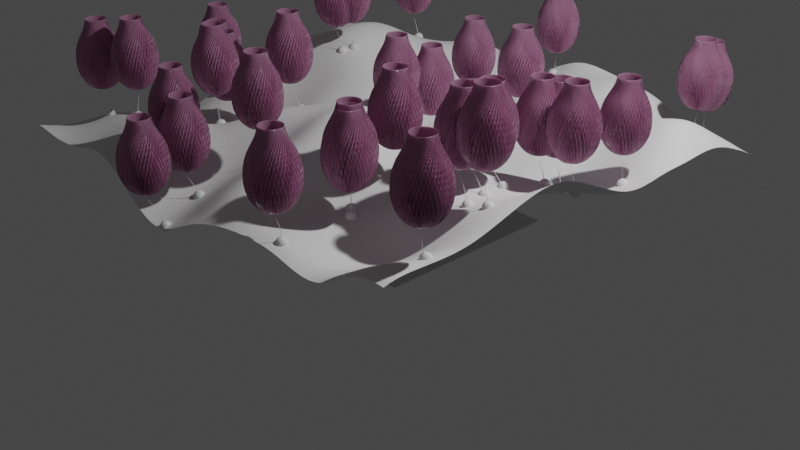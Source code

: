 # Source: blend.blend  (saved by Blender 3.1.7; exported with 4.5.12 LTS)
import bpy
from mathutils import Matrix  # noqa: F401  (used for matrix-valued properties, if any)

bpy.ops.wm.read_factory_settings(use_empty=True)
scene = bpy.context.scene
scene.name = 'Scene'

# ---- collections
col_collection = bpy.data.collections.new('Collection'); scene.collection.children.link(col_collection)
col_x = bpy.data.collections.new('花'); col_collection.children.link(col_x)

# ---- materials (node trees are filled in below, after node groups)
mat_x = bpy.data.materials.new('花')
mat_x.use_transparent_shadow = False

# ---- node groups
ng_base = bpy.data.node_groups.new('base', 'GeometryNodeTree')
_s = ng_base.interface.new_socket(name='Geometry', in_out='OUTPUT', socket_type='NodeSocketGeometry')
_s = ng_base.interface.new_socket(name='Geometry', in_out='INPUT', socket_type='NodeSocketGeometry')
ng_base.is_modifier = True
_N = ng_base.nodes; _L = ng_base.links
n0 = _N.new('GeometryNodeStoreNamedAttribute'); n0.name = 'Store Named Attribute'; n0.location = (-614, 447)
n0.data_type = 'FLOAT_VECTOR'
n0.domain = 'CORNER'
n0.inputs[2].default_value = 'uv_map'
n1 = _N.new('NodeGroupInput'); n1.name = '组输入'; n1.location = (-674, 288)
n2 = _N.new('GeometryNodeMeshGrid'); n2.name = '栅格'; n2.location = (-639, 447)
n2.inputs[0].default_value = 5.0
n2.inputs[1].default_value = 5.0
n2.inputs[2].default_value = 100
n2.inputs[3].default_value = 100
n3 = _N.new('GeometryNodeSetPosition'); n3.name = '设置位置'; n3.location = (48, 425)
n4 = _N.new('NodeGroupOutput'); n4.name = '组输出'; n4.location = (488, 345)
n5 = _N.new('GeometryNodeSetShadeSmooth'); n5.name = '设置着色平滑'; n5.location = (268, 360)
n6 = _N.new('ShaderNodeCombineXYZ'); n6.name = '合并 XYZ'; n6.location = (-138, 262)
n7 = _N.new('ShaderNodeTexNoise'); n7.name = '噪波纹理'; n7.location = (-578, 169)
n7.inputs[2].default_value = 0.5
n7.inputs[3].default_value = 0.5
n7.inputs[4].default_value = 1.0
n8 = _N.new('ShaderNodeMath'); n8.name = '运算'; n8.location = (-358, 185)
n8.operation = 'MULTIPLY'
n8.inputs[1].default_value = 2.0
_L.new(n5.outputs[0], n4.inputs[0])
_L.new(n0.outputs[0], n3.inputs[0])
_L.new(n8.outputs[0], n6.inputs[2])
_L.new(n6.outputs[0], n3.inputs[3])
_L.new(n3.outputs[0], n5.inputs[0])
_L.new(n7.outputs[0], n8.inputs[0])
_L.new(n2.outputs[0], n0.inputs[0])
_L.new(n2.outputs[1], n0.inputs[3])
n4.is_active_output = True
ng_seed = bpy.data.node_groups.new('seed', 'GeometryNodeTree')
_s = ng_seed.interface.new_socket(name='Geometry', in_out='OUTPUT', socket_type='NodeSocketGeometry')
_s = ng_seed.interface.new_socket(name='weight', in_out='OUTPUT', socket_type='NodeSocketFloat')
_s = ng_seed.interface.new_socket(name='Geometry', in_out='INPUT', socket_type='NodeSocketGeometry')
ng_seed.is_modifier = True
# nodes of 'seed' reference scene objects; filled in after objects exist
ng_plant = bpy.data.node_groups.new('plant', 'GeometryNodeTree')
_s = ng_plant.interface.new_socket(name='Geometry', in_out='OUTPUT', socket_type='NodeSocketGeometry')
_s = ng_plant.interface.new_socket(name='Geometry', in_out='INPUT', socket_type='NodeSocketGeometry')
_s = ng_plant.interface.new_socket(name='weight', in_out='INPUT', socket_type='NodeSocketFloat')
_s.hide_value = True
ng_plant.is_modifier = True
# nodes of 'plant' reference scene objects; filled in after objects exist
ng_geometry_nodes = bpy.data.node_groups.new('Geometry Nodes', 'GeometryNodeTree')
_s = ng_geometry_nodes.interface.new_socket(name='Geometry', in_out='OUTPUT', socket_type='NodeSocketGeometry')
_s = ng_geometry_nodes.interface.new_socket(name='Geometry', in_out='INPUT', socket_type='NodeSocketGeometry')
ng_geometry_nodes.is_modifier = True
# nodes of 'Geometry Nodes' reference scene objects; filled in after objects exist
ng_x = bpy.data.node_groups.new('花', 'GeometryNodeTree')
_s = ng_x.interface.new_socket(name='Geometry', in_out='OUTPUT', socket_type='NodeSocketGeometry')
_s = ng_x.interface.new_socket(name='Geometry', in_out='INPUT', socket_type='NodeSocketGeometry')
ng_x.is_modifier = True
# nodes of '花' reference scene objects; filled in after objects exist

# ---- material node trees
mat_x.use_nodes = True; mat_x.node_tree.nodes.clear()
_N = mat_x.node_tree.nodes; _L = mat_x.node_tree.links
n0 = _N.new('ShaderNodeOutputMaterial'); n0.name = 'Material Output'; n0.location = (300, 300)
n1 = _N.new('ShaderNodeBsdfTransparent'); n1.name = 'Transparent BSDF'; n1.location = (-66, 342)
n2 = _N.new('ShaderNodeMixShader'); n2.name = 'Mix Shader'; n2.location = (121, 284)
n3 = _N.new('ShaderNodeFresnel'); n3.name = 'Fresnel'; n3.location = (-309, 260)
n3.inputs[0].default_value = 1.45
n4 = _N.new('ShaderNodeMixShader'); n4.name = 'Mix Shader.001'; n4.location = (-63, 159)
n5 = _N.new('ShaderNodeBsdfAnisotropic'); n5.name = 'Glossy BSDF'; n5.location = (-234, -45)
n5.distribution = 'GGX'
n5.inputs[1].default_value = 0.2
n6 = _N.new('ShaderNodeBsdfTranslucent'); n6.name = 'Translucent BSDF'; n6.location = (-553, 111)
n7 = _N.new('ShaderNodeMixShader'); n7.name = 'Mix Shader.002'; n7.location = (-267, 122)
n8 = _N.new('ShaderNodeBsdfDiffuse'); n8.name = 'Diffuse BSDF'; n8.location = (-550, -45)
n9 = _N.new('ShaderNodeRGB'); n9.name = 'RGB'; n9.location = (-790, 38)
n9.outputs[0].default_value = (1.0, 0.554, 0.8216, 1.0)
n10 = _N.new('ShaderNodeBsdfAnisotropic'); n10.name = '光泽 BSDF'; n10.location = (47, -18)
n10.distribution = 'GGX'
_L.new(n1.outputs[0], n2.inputs[1])
_L.new(n4.outputs[0], n2.inputs[2])
_L.new(n3.outputs[0], n4.inputs[0])
_L.new(n7.outputs[0], n4.inputs[1])
_L.new(n5.outputs[0], n4.inputs[2])
_L.new(n6.outputs[0], n7.inputs[1])
_L.new(n8.outputs[0], n7.inputs[2])
_L.new(n9.outputs[0], n6.inputs[0])
_L.new(n9.outputs[0], n8.inputs[0])
_L.new(n9.outputs[0], n10.inputs[0])
_L.new(n2.outputs[0], n0.inputs[0])
n0.is_active_output = True

# ---- world
world_world = bpy.data.worlds.new('World'); scene.world = world_world
world_world.use_nodes = True; world_world.node_tree.nodes.clear()
_N = world_world.node_tree.nodes; _L = world_world.node_tree.links
n0 = _N.new('ShaderNodeOutputWorld'); n0.name = 'World Output'; n0.location = (300, 300)
n1 = _N.new('ShaderNodeBackground'); n1.name = 'Background'; n1.location = (10, 300)
n1.inputs[0].default_value = (0.05088, 0.05088, 0.05088, 1.0)
_L.new(n1.outputs[0], n0.inputs[0])
n0.is_active_output = True
world_world.color = (0.05088, 0.05088, 0.05088)
world_world.use_sun_shadow = False
world_world.sun_shadow_jitter_overblur = 0.0

# ---- cameras
cam_camera = bpy.data.cameras.new('Camera')
cam_camera.clip_end = 100.0
cam_camera.ortho_scale = 7.314
cam_camera_001 = bpy.data.cameras.new('Camera.001')
cam_camera_001.clip_end = 100.0
cam_camera_001.ortho_scale = 7.314

# ---- lights
light_light = bpy.data.lights.new('Light', 'POINT')
light_light.transmission_factor = 0.0
light_light.energy = 1000.0
light_light.shadow_soft_size = 0.1
light_light.shadow_maximum_resolution = 0.006
light_light.use_absolute_resolution = True

# ---- meshes
me_x = bpy.data.meshes.new('平面')
me_x.from_pydata([(-1.0, -1.0, 0.0), (1.0, -1.0, 0.0), (-1.0, 1.0, 0.0), (1.0, 1.0, 0.0)], [], [(0, 1, 3, 2)])
me_x.polygons.foreach_set('use_smooth', [True] * 1)
_uv = me_x.uv_layers.new(name='UV 贴图')
_uv.uv.foreach_set('vector', [0.0, 0.0, 1.0, 0.0, 1.0, 1.0, 0.0, 1.0])
me_x.use_remesh_fix_poles = True
me_x.use_remesh_preserve_attributes = False
me_x.update()
me_001 = bpy.data.meshes.new('平面.001')
me_001.from_pydata([(-1.0, -1.0, 0.0), (1.0, -1.0, 0.0), (-1.0, 1.0, 0.0), (1.0, 1.0, 0.0)], [], [(0, 1, 3, 2)])
_uv = me_001.uv_layers.new(name='UV 贴图')
_uv.uv.foreach_set('vector', [0.0, 0.0, 1.0, 0.0, 1.0, 1.0, 0.0, 1.0])
me_001.use_remesh_fix_poles = True
me_001.use_remesh_preserve_attributes = False
me_001.update()
me_002 = bpy.data.meshes.new('平面.002')
me_002.from_pydata([(-1.0, -1.0, 0.0), (1.0, -1.0, 0.0), (-1.0, 1.0, 0.0), (1.0, 1.0, 0.0)], [], [(0, 1, 3, 2)])
_uv = me_002.uv_layers.new(name='UV 贴图')
_uv.uv.foreach_set('vector', [0.0, 0.0, 1.0, 0.0, 1.0, 1.0, 0.0, 1.0])
me_002.use_remesh_fix_poles = True
me_002.use_remesh_preserve_attributes = False
me_002.update()
me_004 = bpy.data.meshes.new('平面.004')
me_004.from_pydata([(-1.0, -1.0, 0.0), (1.0, -1.0, 0.0), (-1.0, 1.0, 0.0), (1.0, 1.0, 0.0)], [], [(0, 1, 3, 2)])
_uv = me_004.uv_layers.new(name='UV 贴图')
_uv.uv.foreach_set('vector', [0.0, 0.0, 1.0, 0.0, 1.0, 1.0, 0.0, 1.0])
me_004.use_remesh_fix_poles = True
me_004.use_remesh_preserve_attributes = False
me_004.update()
me_x_1 = bpy.data.meshes.new('立方体')
me_x_1.from_pydata([(-1.0, -1.0, -1.0), (-1.0, -1.0, 1.0), (-1.0, 1.0, -1.0), (-1.0, 1.0, 1.0), (1.0, -1.0, -1.0), (1.0, -1.0, 1.0), (1.0, 1.0, -1.0), (1.0, 1.0, 1.0)], [], [(0, 1, 3, 2), (2, 3, 7, 6), (6, 7, 5, 4), (4, 5, 1, 0), (2, 6, 4, 0), (7, 3, 1, 5)])
_uv = me_x_1.uv_layers.new(name='UV 贴图')
_uv.uv.foreach_set('vector', [0.375, 0.0, 0.625, 0.0, 0.625, 0.25, 0.375, 0.25, 0.375, 0.25, 0.625, 0.25, 0.625, 0.5, 0.375, 0.5, 0.375, 0.5, 0.625, 0.5, 0.625, 0.75, 0.375, 0.75, 0.375, 0.75, 0.625, 0.75, 0.625, 1.0, 0.375, 1.0, 0.125, 0.5, 0.375, 0.5, 0.375, 0.75, 0.125, 0.75, 0.625, 0.5, 0.875, 0.5, 0.875, 0.75, 0.625, 0.75])
me_x_1.use_remesh_fix_poles = True
me_x_1.use_remesh_preserve_attributes = False
me_x_1.update()
me_003 = bpy.data.meshes.new('平面.003')
me_003.from_pydata([(-1.366, 0.0, 0.4079), (-0.08352, -0.1892, 0.05836), (-0.08352, 0.1892, 0.05836), (-0.3657, -0.4445, 0.1828), (-0.08352, 0.0, 0.0), (-0.3657, 0.4445, 0.1828), (-0.3657, 0.0, 0.0), (-0.8657, 0.3917, 0.2358), (-0.8657, -0.3917, 0.2358), (-0.8657, 0.0, 0.05885), (-1.116, 0.1423, 0.3271), (-1.116, 0.0, 0.3298), (-1.116, -0.1423, 0.3271)], [], [(6, 4, 2, 5), (9, 6, 5, 7), (8, 3, 6, 9), (3, 1, 4, 6), (12, 8, 9, 11), (11, 9, 7, 10), (0, 11, 10), (0, 12, 11)])
me_003.polygons.foreach_set('use_smooth', [True] * 8)
_uv = me_003.uv_layers.new(name='UV 贴图')
_uv.uv.foreach_set('vector', [0.5, 0.5, 1.0, 0.5, 1.0, 1.0, 0.5, 1.0, 0.25, 0.5, 0.5, 0.5, 0.5, 1.0, 0.25, 1.0, 0.25, 0.0, 0.5, 0.0, 0.5, 0.5, 0.25, 0.5, 0.5, 0.0, 1.0, 0.0, 1.0, 0.5, 0.5, 0.5, 0.125, 0.0, 0.25, 0.0, 0.25, 0.5, 0.125, 0.5, 0.125, 0.5, 0.25, 0.5, 0.25, 1.0, 0.125, 1.0, 0.0, 0.5, 0.125, 0.5, 0.125, 1.0, 0.0, 0.0, 0.125, 0.0, 0.125, 0.5])
me_003.materials.append(mat_x)
me_003.use_remesh_fix_poles = True
me_003.use_remesh_preserve_attributes = False
me_003.use_mirror_y = True
me_003.update()

# ---- objects
ob_light = bpy.data.objects.new('Light', light_light)
ob_camera = bpy.data.objects.new('Camera', cam_camera)
ob_0base = bpy.data.objects.new('0base', me_x)
ob_1seed = bpy.data.objects.new('1seed', me_001)
ob_x = bpy.data.objects.new('空物体', None)
ob_2plant = bpy.data.objects.new('2plant', me_002)
ob_x_1 = bpy.data.objects.new('平面', me_004)
ob_camera_001 = bpy.data.objects.new('Camera.001', cam_camera_001)
ob_x_2 = bpy.data.objects.new('花', me_x_1)
ob_x_3 = bpy.data.objects.new('花瓣', me_003)
_N = ng_seed.nodes; _L = ng_seed.links
n0 = _N.new('GeometryNodeStoreNamedAttribute'); n0.name = 'Store Named Attribute'; n0.location = (-100, 385)
n0.data_type = 'FLOAT_VECTOR'
n0.domain = 'CORNER'
n0.inputs[2].default_value = 'uv_map'
n1 = _N.new('GeometryNodeObjectInfo'); n1.name = '物体信息'; n1.location = (-533, 462)
n1.inputs[0].default_value = ob_0base
n2 = _N.new('NodeGroupOutput'); n2.name = '组输出'; n2.location = (322, 168)
n3 = _N.new('NodeGroupInput'); n3.name = '组输入'; n3.location = (-794, 277)
n4 = _N.new('GeometryNodeDistributePointsOnFaces'); n4.name = '分布点于面上'; n4.location = (-359, 437)
n4.use_legacy_normal = True
n4.inputs[4].default_value = 1.0
n5 = _N.new('ShaderNodeVectorMath'); n5.name = '矢量运算'; n5.location = (-491, 62)
n5.operation = 'DISTANCE'
n6 = _N.new('GeometryNodeObjectInfo'); n6.name = '物体信息.001'; n6.location = (-713, 60)
n6.inputs[0].default_value = ob_x
n7 = _N.new('ShaderNodeMath'); n7.name = '运算'; n7.location = (-294, 105)
n7.operation = 'MULTIPLY'
n8 = _N.new('GeometryNodeInputPosition'); n8.name = '位置'; n8.location = (-697, -149)
n9 = _N.new('GeometryNodeInstanceOnPoints'); n9.name = '实例化于点上'; n9.location = (130, 574)
n10 = _N.new('FunctionNodeRandomValue'); n10.name = '随机值'; n10.location = (-330, -255)
n10.inputs[8].default_value = 28
n11 = _N.new('GeometryNodeMeshCube'); n11.name = '立方体'; n11.location = (-125, 385)
_L.new(n1.outputs[4], n4.inputs[0])
_L.new(n6.outputs[1], n5.inputs[0])
_L.new(n8.outputs[0], n5.inputs[1])
_L.new(n5.outputs[1], n7.inputs[0])
_L.new(n10.outputs[1], n2.inputs[1])
_L.new(n4.outputs[0], n9.inputs[0])
_L.new(n0.outputs[0], n9.inputs[2])
_L.new(n10.outputs[1], n9.inputs[6])
_L.new(n4.outputs[0], n2.inputs[0])
_L.new(n11.outputs[0], n0.inputs[0])
_L.new(n11.outputs[1], n0.inputs[3])
n2.is_active_output = True
_N = ng_plant.nodes; _L = ng_plant.links
n0 = _N.new('GeometryNodeInstanceOnPoints'); n0.name = '实例化于点上'; n0.location = (-878, 329)
n1 = _N.new('GeometryNodeRealizeInstances'); n1.name = '实现实例'; n1.location = (-710, 318)
n2 = _N.new('GeometryNodeSetPosition'); n2.name = '设置位置'; n2.location = (-331, 279)
n3 = _N.new('ShaderNodeVectorMath'); n3.name = '矢量运算.003'; n3.location = (-1140, 871)
n3.inputs[1].default_value = (3.5, 0.0, 0.0)
n4 = _N.new('ShaderNodeTexNoise'); n4.name = '噪波纹理'; n4.location = (-986, 876)
n4.inputs[2].default_value = 1.0
n4.inputs[4].default_value = 0.0
n5 = _N.new('ShaderNodeVectorMath'); n5.name = '矢量运算.001'; n5.location = (-835, 866)
n5.operation = 'SUBTRACT'
n5.inputs[1].default_value = (0.5, 0.5, 0.0)
n6 = _N.new('ShaderNodeVectorMath'); n6.name = '矢量运算.002'; n6.location = (-684, 867)
n6.operation = 'MULTIPLY'
n6.inputs[1].default_value = (2.0, 2.0, 0.0)
n7 = _N.new('ShaderNodeVectorMath'); n7.name = '矢量运算'; n7.location = (-524, 800)
n7.operation = 'MULTIPLY'
n8 = _N.new('ShaderNodeFloatCurve'); n8.name = '浮点曲线'; n8.location = (-524, 1126)
_c = n8.mapping.curves[0]
while len(_c.points) > 2: _c.points.remove(_c.points[-1])
_c.points[0].location = (0.0, 1.0); _c.points[0].handle_type = 'AUTO'
_c.points[1].location = (1.0, 0.16562); _c.points[1].handle_type = 'AUTO'
n8.mapping.update()
n9 = _N.new('ShaderNodeMath'); n9.name = '运算.005'; n9.location = (-239, 1090)
n9.operation = 'MULTIPLY'
n10 = _N.new('GeometryNodeSetCurveRadius'); n10.name = '设置曲线半径'; n10.location = (1, 387)
n11 = _N.new('GeometryNodeCurveToMesh'); n11.name = '曲线 -> 网格'; n11.location = (164, 388)
n12 = _N.new('GeometryNodeCurvePrimitiveCircle'); n12.name = '曲线圆环'; n12.location = (-2, 260)
n12.inputs[4].default_value = 0.02
n13 = _N.new('GeometryNodeTrimCurve'); n13.name = '修剪曲线'; n13.location = (-176, 288)
n14 = _N.new('GeometryNodeCurveQuadraticBezier'); n14.name = '二次型贝塞尔'; n14.location = (-1044, 182)
n14.inputs[0].default_value = 160
n14.inputs[1].default_value = (0.0, 0.0, 0.0)
n14.inputs[2].default_value = (0.0, 0.0, 0.5)
n14.inputs[3].default_value = (0.0, 0.0, 1.0)
n15 = _N.new('GeometryNodeInputPosition'); n15.name = '位置'; n15.location = (-1446, 428)
n16 = _N.new('GeometryNodeObjectInfo'); n16.name = '物体信息'; n16.location = (-1453, 337)
n16.inputs[0].default_value = ob_1seed
n17 = _N.new('NodeGroupInput'); n17.name = '组输入'; n17.location = (-1446, 99)
n18 = _N.new('GeometryNodeInputIndex'); n18.name = '编号'; n18.location = (-1441, -50)
n19 = _N.new('GeometryNodeSplineParameter'); n19.name = '样条线参数'; n19.location = (-1453, 588)
n20 = _N.new('GeometryNodeCaptureAttribute'); n20.name = '捕捉属性'; n20.location = (-713, -86)
n20.capture_items.clear()
n20.domain = 'CURVE'
n21 = _N.new('ShaderNodeMath'); n21.name = '运算'; n21.location = (-648, -414)
n21.inputs[1].default_value = 0.7
n22 = _N.new('ShaderNodeMath'); n22.name = '运算.001'; n22.location = (-495, -408)
n22.operation = 'SUBTRACT'
n22.inputs[1].default_value = 1.0
n23 = _N.new('NodeGroupOutput'); n23.name = '组输出'; n23.location = (2903, 197)
n24 = _N.new('GeometryNodeJoinGeometry'); n24.name = '合并几何'; n24.location = (2731, 206)
n25 = _N.new('ShaderNodeClamp'); n25.name = '钳制'; n25.location = (-331, -403)
n26 = _N.new('GeometryNodeSplineParameter'); n26.name = '样条线参数.001'; n26.location = (-1357, -935)
n27 = _N.new('ShaderNodeMath'); n27.name = '运算.007'; n27.location = (-1163, -1034)
n27.operation = 'SUBTRACT'
n27.inputs[1].default_value = 0.4102
n28 = _N.new('ShaderNodeMath'); n28.name = '运算.006'; n28.location = (-957, -1071)
n28.operation = 'FRACT'
n28.inputs[1].default_value = 24.0
n29 = _N.new('ShaderNodeVectorMath'); n29.name = '矢量运算.005'; n29.location = (-495, -1095)
n29.operation = 'MULTIPLY'
n30 = _N.new('GeometryNodeResampleCurve'); n30.name = '曲线重采样'; n30.location = (-509, -891)
n30.keep_last_segment = False
n30.inputs[2].default_value = 50
n31 = _N.new('GeometryNodeSetPosition'); n31.name = '设置位置.001'; n31.location = (-301, -936)
n32 = _N.new('GeometryNodeCurveEndpointSelection'); n32.name = '端点选择'; n32.location = (-97, -797)
n32.inputs[0].default_value = 0
n33 = _N.new('GeometryNodeInstanceOnPoints'); n33.name = '实例化于点上.001'; n33.location = (263, -812)
n34 = _N.new('GeometryNodeRealizeInstances'); n34.name = '实现实例.001'; n34.location = (453, -780)
n35 = _N.new('FunctionNodeAlignEulerToVector'); n35.name = 'Align Euler to Vector'; n35.location = (-6, -1012)
n35.axis = 'Z'
n36 = _N.new('GeometryNodeInputTangent'); n36.name = '曲线切向'; n36.location = (-162, -1137)
n37 = _N.new('ShaderNodeMath'); n37.name = '运算.004'; n37.location = (-99, -434)
n37.operation = 'MULTIPLY'
n37.inputs[1].default_value = 0.3
n38 = _N.new('ShaderNodeVectorMath'); n38.name = '矢量运算.004'; n38.location = (870, -1030)
n38.operation = 'MULTIPLY'
n38.inputs[1].default_value = (0.0, 0.0, 1.0)
n39 = _N.new('GeometryNodeInputIndex'); n39.name = 'Index'; n39.location = (701, -1037)
n40 = _N.new('FunctionNodeRandomValue'); n40.name = '随机值.001'; n40.location = (896, -1264)
n40.inputs[3].default_value = 50.0
n40.inputs[8].default_value = 18
n41 = _N.new('FunctionNodeRandomValue'); n41.name = '随机值'; n41.location = (404, -1545)
n41.inputs[8].default_value = -230
n42 = _N.new('ShaderNodeMapRange'); n42.name = '映射范围'; n42.location = (590, -1369)
n42.inputs[4].default_value = 1.5
n43 = _N.new('FunctionNodeRotateEuler'); n43.name = '欧拉旋转'; n43.location = (1138, -1023)
n43.rotation_type = 'AXIS_ANGLE'
n43.space = 'LOCAL'
n43.inputs[1].default_value = (0.0, 0.9372, 0.0)
n43.inputs[2].default_value = (0.0, 1.0, 0.0)
n44 = _N.new('FunctionNodeRandomValue'); n44.name = '随机值.002'; n44.location = (765, -1629)
n45 = _N.new('ShaderNodeFloatCurve'); n45.name = '浮点曲线.001'; n45.location = (1322, -1660)
_c = n45.mapping.curves[0]
while len(_c.points) > 2: _c.points.remove(_c.points[-1])
_c.points[0].location = (0.0, 0.0); _c.points[0].handle_type = 'AUTO'
_c.points[1].location = (0.28182, 0.82187); _c.points[1].handle_type = 'AUTO'
_p = _c.points.new(0.88409, 0.28437); _p.handle_type = 'AUTO'
_p = _c.points.new(1.0, 0.0); _p.handle_type = 'AUTO'
n45.mapping.update()
n45.inputs[1].default_value = 0.7
n46 = _N.new('ShaderNodeMath'); n46.name = '运算.002'; n46.location = (1304, -1387)
n46.operation = 'MULTIPLY'
n46.inputs[1].default_value = 40.0
n47 = _N.new('GeometryNodeInstanceOnPoints'); n47.name = '实例化于点上.002'; n47.location = (1837, -1401)
n48 = _N.new('GeometryNodeCaptureAttribute'); n48.name = '捕捉属性.001'; n48.location = (984, -1506)
n48.capture_items.clear()
n49 = _N.new('GeometryNodeCurvePrimitiveLine'); n49.name = '曲线直线'; n49.location = (-1208, -576)
n49.inputs[1].default_value = (0.0, 0.0, 0.0)
n50 = _N.new('GeometryNodeObjectInfo'); n50.name = '物体信息.001'; n50.location = (1766, -1845)
n50.inputs[0].default_value = ob_x_3
n50.inputs[1].default_value = True
n51 = _N.new('GeometryNodeCaptureAttribute'); n51.name = '捕捉属性.002'; n51.location = (407, -1835)
n51.capture_items.clear()
n52 = _N.new('GeometryNodeInputNamedAttribute'); n52.name = 'Named Attribute'; n52.location = (139, 388)
n52.inputs[0].default_value = 'radius'
n53 = _N.new('GeometryNodeSwitch'); n53.name = 'Switch'; n53.location = (139, 388)
n53.input_type = 'FLOAT'
n53.inputs[1].default_value = 1.0
n54 = _N.new('GeometryNodeSampleIndex'); n54.name = 'Sample Index'; n54.location = (0, 0)
n54.clamp = True
_L.new(n48.outputs[0], n0.inputs[0])
_L.new(n0.outputs[0], n1.inputs[0])
_L.new(n24.outputs[0], n23.inputs[0])
_L.new(n20.outputs[0], n2.inputs[0])
_L.new(n19.outputs[0], n7.inputs[0])
_L.new(n6.outputs[0], n7.inputs[1])
_L.new(n7.outputs[0], n2.inputs[3])
_L.new(n14.outputs[0], n0.inputs[2])
_L.new(n16.outputs[4], n54.inputs[0])
_L.new(n17.outputs[1], n54.inputs[1])
_L.new(n2.outputs[0], n13.inputs[0])
_L.new(n18.outputs[0], n54.inputs[2])
_L.new(n13.outputs[0], n33.inputs[0])
_L.new(n11.outputs[0], n24.inputs[0])
_L.new(n4.outputs[1], n5.inputs[0])
_L.new(n5.outputs[0], n6.inputs[0])
_L.new(n21.outputs[0], n22.inputs[0])
_L.new(n1.outputs[0], n20.inputs[0])
_L.new(n54.outputs[0], n20.inputs[1])
_L.new(n20.outputs[1], n21.inputs[0])
_L.new(n15.outputs[0], n3.inputs[0])
_L.new(n36.outputs[0], n35.inputs[2])
_L.new(n32.outputs[0], n33.inputs[1])
_L.new(n10.outputs[0], n11.inputs[0])
_L.new(n12.outputs[0], n11.inputs[1])
_L.new(n13.outputs[0], n10.inputs[0])
_L.new(n8.outputs[0], n9.inputs[0])
_L.new(n9.outputs[0], n10.inputs[2])
_L.new(n19.outputs[0], n8.inputs[1])
_L.new(n3.outputs[0], n4.inputs[0])
_L.new(n39.outputs[0], n38.inputs[0])
_L.new(n27.outputs[0], n28.inputs[0])
_L.new(n29.outputs[0], n31.inputs[3])
_L.new(n28.outputs[0], n29.inputs[1])
_L.new(n38.outputs[0], n43.inputs[0])
_L.new(n28.outputs[0], n42.inputs[0])
_L.new(n26.outputs[0], n27.inputs[0])
_L.new(n30.outputs[0], n31.inputs[0])
_L.new(n22.outputs[0], n25.inputs[0])
_L.new(n31.outputs[0], n33.inputs[2])
_L.new(n33.outputs[0], n34.inputs[0])
_L.new(n34.outputs[0], n47.inputs[0])
_L.new(n47.outputs[0], n24.inputs[0])
_L.new(n25.outputs[0], n13.inputs[3])
_L.new(n25.outputs[0], n37.inputs[0])
_L.new(n25.outputs[0], n9.inputs[1])
_L.new(n43.outputs[0], n47.inputs[5])
_L.new(n50.outputs[4], n47.inputs[2])
_L.new(n41.outputs[1], n42.inputs[3])
_L.new(n16.outputs[4], n48.inputs[0])
_L.new(n44.outputs[1], n48.inputs[1])
_L.new(n48.outputs[1], n46.inputs[0])
_L.new(n46.outputs[0], n43.inputs[3])
_L.new(n45.outputs[0], n47.inputs[6])
_L.new(n26.outputs[0], n51.inputs[1])
_L.new(n49.outputs[0], n51.inputs[0])
_L.new(n51.outputs[0], n30.inputs[0])
_L.new(n52.outputs[1], n53.inputs[0])
_L.new(n52.outputs[0], n53.inputs[2])
_L.new(n53.outputs[0], n11.inputs[2])
n23.is_active_output = True
_N = ng_geometry_nodes.nodes; _L = ng_geometry_nodes.links
n0 = _N.new('NodeGroupInput'); n0.name = '组输入'; n0.location = (-340, 0)
n1 = _N.new('NodeGroupOutput'); n1.name = '组输出'; n1.location = (200, 0)
n2 = _N.new('ShaderNodeVectorMath'); n2.name = '矢量运算.004'; n2.location = (-688, -1231)
n2.operation = 'MULTIPLY'
n2.inputs[1].default_value = (0.0, 0.0, 1.0)
n3 = _N.new('ShaderNodeMath'); n3.name = '运算.007'; n3.location = (-1416, -1157)
n3.operation = 'SUBTRACT'
n3.inputs[1].default_value = 0.66
n4 = _N.new('FunctionNodeRotateEuler'); n4.name = '欧拉旋转'; n4.location = (-403, -1193)
n4.rotation_type = 'AXIS_ANGLE'
n4.space = 'LOCAL'
n4.inputs[1].default_value = (0.0, 0.9372, 0.0)
n4.inputs[2].default_value = (0.0, 1.0, 0.0)
n5 = _N.new('GeometryNodeSplineParameter'); n5.name = '样条线参数.001'; n5.location = (-1610, -1059)
n6 = _N.new('GeometryNodeSetPosition'); n6.name = '设置位置.001'; n6.location = (-428, -775)
n7 = _N.new('GeometryNodeObjectInfo'); n7.name = '物体信息.001'; n7.location = (-453, -986)
n7.inputs[0].default_value = ob_x_3
n7.inputs[1].default_value = True
n8 = _N.new('ShaderNodeMath'); n8.name = '运算.006'; n8.location = (-1210, -1194)
n8.operation = 'FRACT'
n8.inputs[1].default_value = 24.0
n9 = _N.new('ShaderNodeFloatCurve'); n9.name = '浮点曲线.001'; n9.location = (-764, -1764)
_c = n9.mapping.curves[0]
while len(_c.points) > 2: _c.points.remove(_c.points[-1])
_c.points[0].location = (0.0, 0.0); _c.points[0].handle_type = 'AUTO'
_c.points[1].location = (0.28182, 0.82187); _c.points[1].handle_type = 'AUTO'
_p = _c.points.new(0.88409, 0.28437); _p.handle_type = 'AUTO'
_p = _c.points.new(1.0, 0.0); _p.handle_type = 'AUTO'
n9.mapping.update()
n10 = _N.new('GeometryNodeResampleCurve'); n10.name = '曲线重采样'; n10.location = (-729, -698)
n10.keep_last_segment = False
n10.inputs[2].default_value = 50
n11 = _N.new('ShaderNodeMapRange'); n11.name = '映射范围'; n11.location = (-843, -1448)
n11.inputs[3].default_value = -0.5
n11.inputs[4].default_value = 1.5
n12 = _N.new('GeometryNodeInstanceOnPoints'); n12.name = '实例化于点上.002'; n12.location = (-148, -1081)
n13 = _N.new('GeometryNodeCurvePrimitiveLine'); n13.name = '曲线直线'; n13.location = (-910, -704)
n13.inputs[1].default_value = (0.0, 0.0, 0.0001)
n14 = _N.new('ShaderNodeVectorMath'); n14.name = '矢量运算.005'; n14.location = (-620, -911)
n14.operation = 'MULTIPLY'
n15 = _N.new('GeometryNodeInputIndex'); n15.name = 'Index'; n15.location = (-855, -1259)
_L.new(n0.outputs[0], n1.inputs[0])
_L.new(n13.outputs[0], n10.inputs[0])
_L.new(n6.outputs[0], n12.inputs[0])
_L.new(n7.outputs[4], n12.inputs[2])
_L.new(n9.outputs[0], n12.inputs[6])
_L.new(n8.outputs[0], n9.inputs[1])
_L.new(n15.outputs[0], n2.inputs[0])
_L.new(n4.outputs[0], n12.inputs[5])
_L.new(n3.outputs[0], n8.inputs[0])
_L.new(n14.outputs[0], n6.inputs[3])
_L.new(n8.outputs[0], n14.inputs[1])
_L.new(n2.outputs[0], n4.inputs[0])
_L.new(n8.outputs[0], n11.inputs[0])
_L.new(n5.outputs[0], n3.inputs[0])
_L.new(n10.outputs[0], n6.inputs[0])
_L.new(n11.outputs[0], n4.inputs[3])
n1.is_active_output = True
_N = ng_x.nodes; _L = ng_x.links
n0 = _N.new('NodeGroupOutput'); n0.name = '组输出'; n0.location = (710, 0)
n1 = _N.new('GeometryNodeSetPosition'); n1.name = '设置位置'; n1.location = (244, 401)
n2 = _N.new('ShaderNodeVectorMath'); n2.name = '矢量运算.001'; n2.location = (53, 266)
n2.operation = 'MULTIPLY'
n3 = _N.new('FunctionNodeRotateEuler'); n3.name = '欧拉旋转'; n3.location = (269, -17)
n3.rotation_type = 'AXIS_ANGLE'
n3.space = 'LOCAL'
n3.inputs[1].default_value = (0.0, 0.9372, 0.0)
n3.inputs[2].default_value = (0.0, 1.0, 0.0)
n4 = _N.new('ShaderNodeFloatCurve'); n4.name = '浮点曲线'; n4.location = (-91, -587)
_c = n4.mapping.curves[0]
while len(_c.points) > 2: _c.points.remove(_c.points[-1])
_c.points[0].location = (0.0, 0.0); _c.points[0].handle_type = 'AUTO'
_c.points[1].location = (0.28182, 0.82187); _c.points[1].handle_type = 'AUTO'
_p = _c.points.new(0.88409, 0.28437); _p.handle_type = 'AUTO'
_p = _c.points.new(1.0, 0.0); _p.handle_type = 'AUTO'
n4.mapping.update()
n5 = _N.new('GeometryNodeSplineParameter'); n5.name = '样条线参数'; n5.location = (-938, 118)
n6 = _N.new('GeometryNodeCurvePrimitiveLine'); n6.name = '曲线直线'; n6.location = (-238, 472)
n6.inputs[1].default_value = (0.0, 0.0, 0.0001)
n7 = _N.new('GeometryNodeResampleCurve'); n7.name = '曲线重采样'; n7.location = (-57, 478)
n7.keep_last_segment = False
n7.inputs[2].default_value = 50
n8 = _N.new('GeometryNodeInstanceOnPoints'); n8.name = '实例化于点上'; n8.location = (524, 95)
n9 = _N.new('GeometryNodeObjectInfo'); n9.name = '物体信息'; n9.location = (220, 191)
n9.inputs[0].default_value = ob_x_3
n9.inputs[1].default_value = True
n10 = _N.new('NodeGroupInput'); n10.name = '组输入'; n10.location = (-508, 163)
n11 = _N.new('ShaderNodeMath'); n11.name = '运算'; n11.location = (-744, 19)
n11.operation = 'SUBTRACT'
n11.inputs[1].default_value = 0.66
n12 = _N.new('ShaderNodeMath'); n12.name = '运算.001'; n12.location = (-538, -18)
n12.operation = 'FRACT'
n12.inputs[1].default_value = 24.0
n13 = _N.new('GeometryNodeInputIndex'); n13.name = 'Index'; n13.location = (-183, -82)
n14 = _N.new('ShaderNodeMapRange'); n14.name = '映射范围'; n14.location = (-171, -272)
n14.inputs[3].default_value = -0.5
n14.inputs[4].default_value = 1.5
n15 = _N.new('ShaderNodeVectorMath'); n15.name = '矢量运算'; n15.location = (-16, -55)
n15.operation = 'MULTIPLY'
n15.inputs[1].default_value = (0.0, 0.0, 1.0)
_L.new(n8.outputs[0], n0.inputs[0])
_L.new(n6.outputs[0], n7.inputs[0])
_L.new(n1.outputs[0], n8.inputs[0])
_L.new(n9.outputs[4], n8.inputs[2])
_L.new(n4.outputs[0], n8.inputs[6])
_L.new(n12.outputs[0], n4.inputs[1])
_L.new(n13.outputs[0], n15.inputs[0])
_L.new(n3.outputs[0], n8.inputs[5])
_L.new(n11.outputs[0], n12.inputs[0])
_L.new(n2.outputs[0], n1.inputs[3])
_L.new(n12.outputs[0], n2.inputs[1])
_L.new(n15.outputs[0], n3.inputs[0])
_L.new(n12.outputs[0], n14.inputs[0])
_L.new(n5.outputs[0], n11.inputs[0])
_L.new(n7.outputs[0], n1.inputs[0])
_L.new(n14.outputs[0], n3.inputs[3])
n0.is_active_output = True

# ---- transforms, parenting, visibility, modifiers, constraints
ob_light.location = (4.076, 1.005, 5.904)
ob_light.rotation_euler = (0.6503, 0.05522, 1.866)
ob_light.lock_rotations_4d = False
ob_light.empty_display_type = 'ARROWS'
ob_light.color = (0.0, 0.0, 0.0, 0.0)
ob_light.lineart.crease_threshold = 0.0
ob_camera.location = (7.359, -6.926, 4.958)
ob_camera.rotation_euler = (1.109, 0.0, 0.8149)
ob_camera.lock_rotations_4d = False
ob_camera.empty_display_type = 'ARROWS'
ob_camera.color = (0.0, 0.0, 0.0, 0.0)
ob_camera.display_type = 'WIRE'
ob_camera.lineart.crease_threshold = 0.0
ob_0base.location = (0.0, 0.0, 0.0)
_m = ob_0base.modifiers.new('GeometryNodes', 'NODES')
_m.node_group = ng_base
ob_1seed.location = (0.0, 0.0, 0.0)
_m = ob_1seed.modifiers.new('GeometryNodes', 'NODES')
_m.node_group = ng_seed
ob_x.location = (1.765, 1.968, 0.0)
ob_2plant.location = (0.0, 0.0, 0.0)
_m = ob_2plant.modifiers.new('GeometryNodes', 'NODES')
_m.node_group = ng_plant
_gi = [s.identifier for s in ng_plant.interface.items_tree if s.item_type == 'SOCKET' and s.in_out == 'INPUT']
_m[_gi[1] + '_use_attribute'] = True; _m[_gi[1] + '_attribute_name'] = 'weight'
ob_x_1.location = (0.0, 0.0, 0.0)
_m = ob_x_1.modifiers.new('GeometryNodes', 'NODES')
_m.node_group = ng_geometry_nodes
ob_camera_001.location = (2.846, 3.645, 3.106)
ob_camera_001.rotation_euler = (1.022, 6.139e-07, 2.483)
ob_camera_001.lock_rotations_4d = False
ob_camera_001.empty_display_type = 'ARROWS'
ob_camera_001.color = (0.0, 0.0, 0.0, 0.0)
ob_camera_001.display_type = 'WIRE'
ob_camera_001.lineart.crease_threshold = 0.0
ob_x_2.location = (0.0, 0.0, 0.0)
_m = ob_x_2.modifiers.new('GeometryNodes', 'NODES')
_m.node_group = ng_x
ob_x_3.location = (0.2666, 1.87, -0.2355)
ob_x_3.use_mesh_mirror_y = True
_m = ob_x_3.modifiers.new('实体化', 'SOLIDIFY')
_m.thickness = 0.0001
_m.offset = 0.0
_m = ob_x_3.modifiers.new('细分', 'SUBSURF')
_m.levels = 2
_m.show_only_control_edges = False

# ---- collection membership
col_collection.objects.link(ob_light)
col_collection.objects.link(ob_camera)
col_collection.objects.link(ob_0base)
col_collection.objects.link(ob_1seed)
col_collection.objects.link(ob_x)
col_collection.objects.link(ob_2plant)
col_collection.objects.link(ob_x_1)
col_x.objects.link(ob_camera_001)
col_x.objects.link(ob_x_2)
col_x.objects.link(ob_x_3)
def _layer_coll(name, lc=None):
    lc = lc or bpy.context.view_layer.layer_collection
    for c in lc.children:
        if c.name == name: return c
        r = _layer_coll(name, c)
        if r: return r
_layer_coll('花').exclude = True

# ---- scene / render settings (as saved in the file)
scene.camera = ob_camera
scene.frame_start = 1; scene.frame_end = 250; scene.frame_set(105)
scene.render.engine = 'BLENDER_EEVEE_NEXT'
scene.cycles.sampling_pattern = 'TABULATED_SOBOL'
scene.cycles.use_light_tree = False
scene.view_settings.view_transform = 'Filmic'
bpy.context.view_layer.update()

